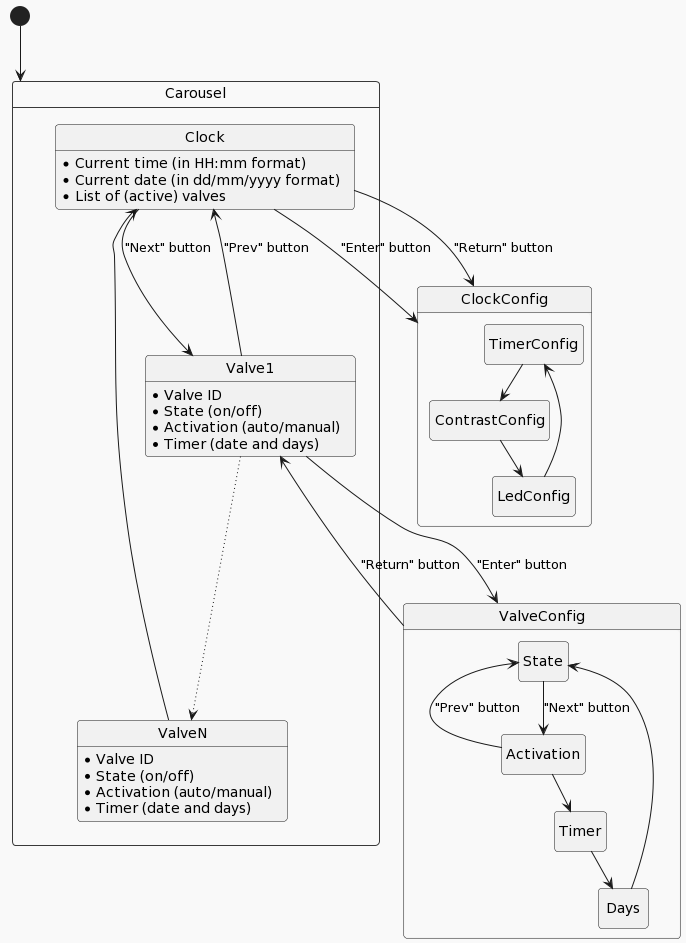

The diagram above was rendered by PlantUML. Its source (embedded in the PNG):
@startuml
!theme mars
hide empty description

  [*] --> Carousel

  state Carousel {
    Clock: * Current time (in HH:mm format)
    Clock: * Current date (in dd/mm/yyyy format)
    Clock: * List of (active) valves

    Valve1: * Valve ID
    Valve1: * State (on/off)
    Valve1: * Activation (auto/manual)
    Valve1: * Timer (date and days)

    ValveN: * Valve ID
    ValveN: * State (on/off)
    ValveN: * Activation (auto/manual)
    ValveN: * Timer (date and days)

    Clock --> Valve1 : "Next" button
    Clock <-- Valve1 : "Prev" button
    Valve1 -[dotted]-> ValveN
    ValveN --> Clock
  }

  state ClockConfig {
    Clock --> ClockConfig : "Enter" button
    Clock --> ClockConfig : "Return" button
    
    TimerConfig --> ContrastConfig
    ContrastConfig --> LedConfig
    LedConfig --> TimerConfig
  }

  state ValveConfig {
    Valve1 --> ValveConfig : "Enter" button
    Valve1 <-- ValveConfig : "Return" button

    State --> Activation : "Next" button
    State <-- Activation : "Prev" button
    Activation --> Timer
    Timer --> Days
    Days --> State
  }
@enduml